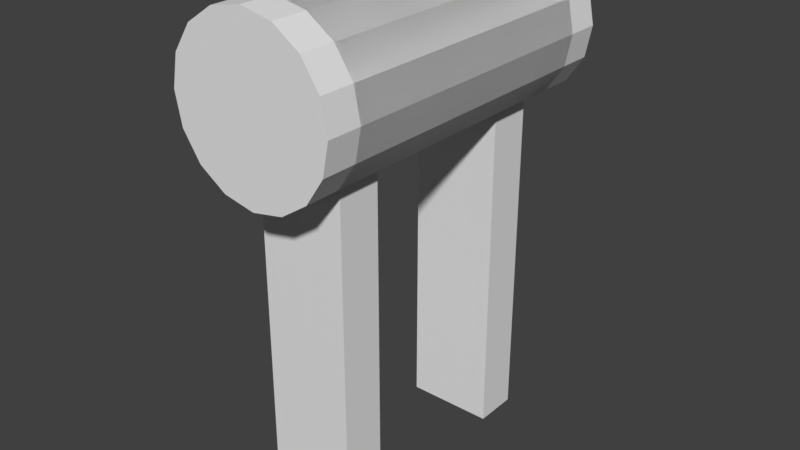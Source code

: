 # Source: throttle.blend  (saved by Blender 2.79.0; exported with 4.5.12 LTS)
import bpy
from mathutils import Matrix  # noqa: F401  (used for matrix-valued properties, if any)

bpy.ops.wm.read_factory_settings(use_empty=True)
scene = bpy.context.scene
scene.name = 'Scene'

# ---- collections
col_collection_1 = bpy.data.collections.new('Collection 1'); scene.collection.children.link(col_collection_1)

# ---- world
world_world = bpy.data.worlds.new('World'); scene.world = world_world
world_world.color = (0.05088, 0.05088, 0.05088)
world_world.use_sun_shadow = False
world_world.sun_shadow_jitter_overblur = 0.0
world_world.cycles.sampling_method = 'MANUAL'

# ---- meshes
me_cube_001 = bpy.data.meshes.new('Cube.001')
me_cube_001.from_pydata([(-0.5425, 0.9961, -4.12), (-0.5425, 0.9961, 1.547), (-0.5425, 1.539, -4.12), (-0.5425, 1.539, 1.547), (0.5425, 0.9961, -4.12), (0.5425, 0.9961, 1.547), (0.5425, 1.539, -4.12), (0.5425, 1.539, 1.547), (0.0, 2.154, 1.833), (0.0, -1.732, 1.833), (0.3827, 2.154, 1.757), (0.3827, -1.732, 1.757), (0.7071, 2.154, 1.54), (0.7071, -1.732, 1.54), (0.9239, 2.154, 1.215), (0.9239, -1.732, 1.215), (1.0, 2.154, 0.8328), (1.0, -1.732, 0.8328), (0.9239, 2.154, 0.4501), (0.9239, -1.732, 0.4501), (0.7071, 2.154, 0.1256), (0.7071, -1.732, 0.1256), (0.3827, 2.154, -0.09113), (0.3827, -1.732, -0.09113), (1.51e-07, 2.154, -0.1672), (1.51e-07, -1.732, -0.1672), (-0.3827, 2.154, -0.09113), (-0.3827, -1.732, -0.09113), (-0.7071, 2.154, 0.1256), (-0.7071, -1.732, 0.1256), (-0.9239, 2.154, 0.4501), (-0.9239, -1.732, 0.4501), (-1.0, 2.154, 0.8328), (-1.0, -1.732, 0.8328), (-0.9239, 2.154, 1.215), (-0.9239, -1.732, 1.215), (-0.7071, 2.154, 1.54), (-0.7071, -1.732, 1.54), (-0.3827, 2.154, 1.757), (-0.3827, -1.732, 1.757)], [], [(0, 1, 3, 2), (2, 3, 7, 6), (6, 7, 5, 4), (4, 5, 1, 0), (2, 6, 4, 0), (7, 3, 1, 5), (8, 9, 11, 10), (10, 11, 13, 12), (12, 13, 15, 14), (14, 15, 17, 16), (16, 17, 19, 18), (18, 19, 21, 20), (20, 21, 23, 22), (22, 23, 25, 24), (24, 25, 27, 26), (26, 27, 29, 28), (28, 29, 31, 30), (30, 31, 33, 32), (32, 33, 35, 34), (34, 35, 37, 36), (11, 9, 39, 37, 35, 33, 31, 29, 27, 25, 23, 21, 19, 17, 15, 13), (36, 37, 39, 38), (38, 39, 9, 8), (8, 10, 12, 14, 16, 18, 20, 22, 24, 26, 28, 30, 32, 34, 36, 38)])
me_cube_001.use_remesh_preserve_volume = False
me_cube_001.use_remesh_preserve_attributes = False
me_cube_001.use_mirror_vertex_groups = False
me_cube_001.update()

# ---- objects
ob_cube = bpy.data.objects.new('Cube', me_cube_001)

# ---- transforms, parenting, visibility, modifiers, constraints
ob_cube.location = (0.0, 0.0, -0.8328)
ob_cube.lineart.crease_threshold = 0.0
_m = ob_cube.modifiers.new('Mirror', 'MIRROR')
_m.use_axis = (False, True, False)

# ---- collection membership
col_collection_1.objects.link(ob_cube)

# ---- scene / render settings (as saved in the file)
scene.frame_start = 1; scene.frame_end = 250; scene.frame_set(1)
scene.render.engine = 'BLENDER_EEVEE_NEXT'
scene.render.resolution_percentage = 50
scene.render.dither_intensity = 0.0
scene.cycles.use_denoising = False
scene.cycles.samples = 128
scene.cycles.sampling_pattern = 'TABULATED_SOBOL'
scene.cycles.use_adaptive_sampling = False
scene.cycles.use_light_tree = False
scene.cycles.blur_glossy = 0.0
scene.cycles.sample_clamp_indirect = 0.0
scene.view_settings.view_transform = 'Standard'
bpy.context.view_layer.update()

# ---- added for rendering (the .blend has no active camera and no usable light): camera, sun
cam_auto = bpy.data.cameras.new('AutoCamera')
cam_auto.lens = 50.0
cam_auto.sensor_width = 36.0
cam_auto.clip_end = 1000.0
ob_auto_camera = bpy.data.objects.new('AutoCamera', cam_auto)
scene.collection.objects.link(ob_auto_camera)
ob_auto_camera.location = (7.04641, -8.4557, 3.66072)
ob_auto_camera.rotation_euler = (1.09748, -7.21219e-08, 0.694738)
scene.camera = ob_auto_camera
light_auto_sun = bpy.data.lights.new('AutoSun', 'SUN')
light_auto_sun.energy = 3.0
light_auto_sun.angle = 0.0523599
ob_auto_sun = bpy.data.objects.new('AutoSun', light_auto_sun)
scene.collection.objects.link(ob_auto_sun)
ob_auto_sun.rotation_euler = (0.872665, 0.174533, 0.523599)
bpy.context.view_layer.update()
